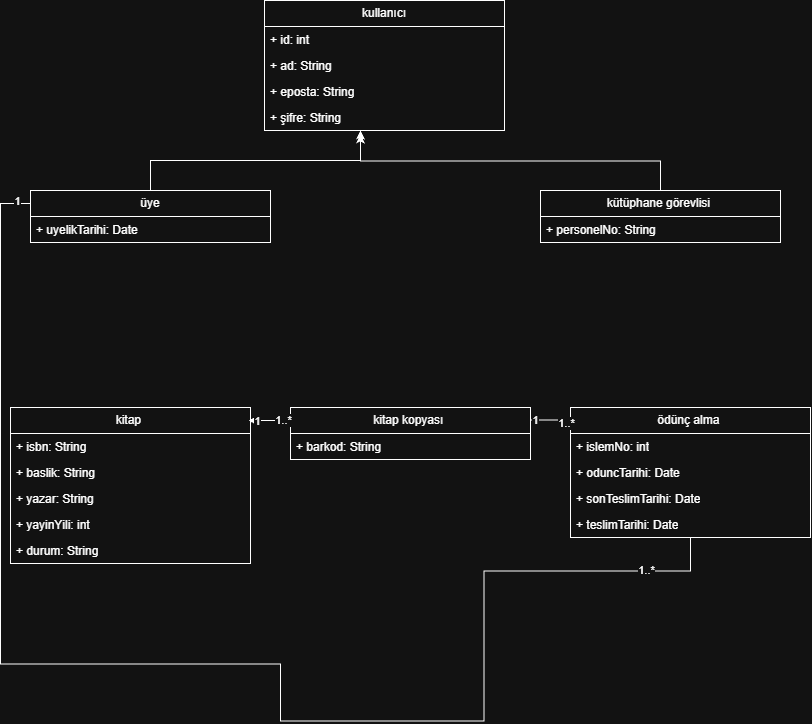

The diagram above was exported from draw.io. Its source (the exported page's mxGraphModel, read from the mxfile embedded in the PNG):
<mxGraphModel dx="1262" dy="761" grid="1" gridSize="10" guides="1" tooltips="1" connect="1" arrows="1" fold="1" page="1" pageScale="1" pageWidth="827" pageHeight="1169" math="0" shadow="0">
  <root>
    <mxCell id="0" />
    <mxCell id="1" parent="0" />
    <mxCell id="9sx5W8cZ9_5K62udBfe7-1" parent="1" style="swimlane;fontStyle=0;childLayout=stackLayout;horizontal=1;startSize=26;fillColor=none;horizontalStack=0;resizeParent=1;resizeParentMax=0;resizeLast=0;collapsible=1;marginBottom=0;whiteSpace=wrap;html=1;" value="kitap&amp;nbsp;" vertex="1">
      <mxGeometry height="156" width="240" x="40" y="507" as="geometry" />
    </mxCell>
    <mxCell id="9sx5W8cZ9_5K62udBfe7-43" parent="9sx5W8cZ9_5K62udBfe7-1" style="text;strokeColor=none;fillColor=none;align=left;verticalAlign=top;spacingLeft=4;spacingRight=4;overflow=hidden;rotatable=0;points=[[0,0.5],[1,0.5]];portConstraint=eastwest;whiteSpace=wrap;html=1;" value="+ isbn: String" vertex="1">
      <mxGeometry height="26" width="240" y="26" as="geometry" />
    </mxCell>
    <mxCell id="9sx5W8cZ9_5K62udBfe7-44" parent="9sx5W8cZ9_5K62udBfe7-1" style="text;strokeColor=none;fillColor=none;align=left;verticalAlign=top;spacingLeft=4;spacingRight=4;overflow=hidden;rotatable=0;points=[[0,0.5],[1,0.5]];portConstraint=eastwest;whiteSpace=wrap;html=1;" value="+ baslik: String" vertex="1">
      <mxGeometry height="26" width="240" y="52" as="geometry" />
    </mxCell>
    <mxCell id="9sx5W8cZ9_5K62udBfe7-45" parent="9sx5W8cZ9_5K62udBfe7-1" style="text;strokeColor=none;fillColor=none;align=left;verticalAlign=top;spacingLeft=4;spacingRight=4;overflow=hidden;rotatable=0;points=[[0,0.5],[1,0.5]];portConstraint=eastwest;whiteSpace=wrap;html=1;" value="+ yazar: String" vertex="1">
      <mxGeometry height="26" width="240" y="78" as="geometry" />
    </mxCell>
    <mxCell id="9sx5W8cZ9_5K62udBfe7-46" parent="9sx5W8cZ9_5K62udBfe7-1" style="text;strokeColor=none;fillColor=none;align=left;verticalAlign=top;spacingLeft=4;spacingRight=4;overflow=hidden;rotatable=0;points=[[0,0.5],[1,0.5]];portConstraint=eastwest;whiteSpace=wrap;html=1;" value="+ yayinYili: int" vertex="1">
      <mxGeometry height="26" width="240" y="104" as="geometry" />
    </mxCell>
    <mxCell id="9sx5W8cZ9_5K62udBfe7-47" parent="9sx5W8cZ9_5K62udBfe7-1" style="text;strokeColor=none;fillColor=none;align=left;verticalAlign=top;spacingLeft=4;spacingRight=4;overflow=hidden;rotatable=0;points=[[0,0.5],[1,0.5]];portConstraint=eastwest;whiteSpace=wrap;html=1;" value="+ durum: String" vertex="1">
      <mxGeometry height="26" width="240" y="130" as="geometry" />
    </mxCell>
    <mxCell id="9sx5W8cZ9_5K62udBfe7-9" parent="1" style="swimlane;fontStyle=0;childLayout=stackLayout;horizontal=1;startSize=26;fillColor=none;horizontalStack=0;resizeParent=1;resizeParentMax=0;resizeLast=0;collapsible=1;marginBottom=0;whiteSpace=wrap;html=1;" value="kullanıcı" vertex="1">
      <mxGeometry height="130" width="240" x="294" y="100" as="geometry" />
    </mxCell>
    <mxCell id="9sx5W8cZ9_5K62udBfe7-10" parent="9sx5W8cZ9_5K62udBfe7-9" style="text;strokeColor=none;fillColor=none;align=left;verticalAlign=top;spacingLeft=4;spacingRight=4;overflow=hidden;rotatable=0;points=[[0,0.5],[1,0.5]];portConstraint=eastwest;whiteSpace=wrap;html=1;" value="+ id: int&amp;nbsp;" vertex="1">
      <mxGeometry height="26" width="240" y="26" as="geometry" />
    </mxCell>
    <mxCell id="9sx5W8cZ9_5K62udBfe7-11" parent="9sx5W8cZ9_5K62udBfe7-9" style="text;strokeColor=none;fillColor=none;align=left;verticalAlign=top;spacingLeft=4;spacingRight=4;overflow=hidden;rotatable=0;points=[[0,0.5],[1,0.5]];portConstraint=eastwest;whiteSpace=wrap;html=1;" value="+ ad: String&amp;nbsp;&lt;div&gt;&lt;br&gt;&lt;/div&gt;" vertex="1">
      <mxGeometry height="26" width="240" y="52" as="geometry" />
    </mxCell>
    <mxCell id="9sx5W8cZ9_5K62udBfe7-12" parent="9sx5W8cZ9_5K62udBfe7-9" style="text;strokeColor=none;fillColor=none;align=left;verticalAlign=top;spacingLeft=4;spacingRight=4;overflow=hidden;rotatable=0;points=[[0,0.5],[1,0.5]];portConstraint=eastwest;whiteSpace=wrap;html=1;" value="+ eposta: String" vertex="1">
      <mxGeometry height="26" width="240" y="78" as="geometry" />
    </mxCell>
    <mxCell id="9sx5W8cZ9_5K62udBfe7-42" parent="9sx5W8cZ9_5K62udBfe7-9" style="text;strokeColor=none;fillColor=none;align=left;verticalAlign=top;spacingLeft=4;spacingRight=4;overflow=hidden;rotatable=0;points=[[0,0.5],[1,0.5]];portConstraint=eastwest;whiteSpace=wrap;html=1;" value="+ şifre: String&amp;nbsp;" vertex="1">
      <mxGeometry height="26" width="240" y="104" as="geometry" />
    </mxCell>
    <mxCell id="9sx5W8cZ9_5K62udBfe7-95" edge="1" parent="1" source="9sx5W8cZ9_5K62udBfe7-13" style="edgeStyle=orthogonalEdgeStyle;rounded=0;orthogonalLoop=1;jettySize=auto;html=1;exitX=0;exitY=0.25;exitDx=0;exitDy=0;endArrow=none;endFill=0;" target="9sx5W8cZ9_5K62udBfe7-48">
      <mxGeometry relative="1" x="0.0408" as="geometry">
        <Array as="points">
          <mxPoint x="30" y="303" />
          <mxPoint x="30" y="763.5" />
          <mxPoint x="310" y="763.5" />
          <mxPoint x="310" y="820.5" />
          <mxPoint x="513.6" y="820.5" />
          <mxPoint x="513.6" y="670.5" />
          <mxPoint x="720" y="670.5" />
        </Array>
        <mxPoint x="30.000000000000227" y="323.5" as="sourcePoint" />
        <mxPoint x="690" y="670.5000000000002" as="targetPoint" />
      </mxGeometry>
    </mxCell>
    <mxCell id="9sx5W8cZ9_5K62udBfe7-97" connectable="0" parent="9sx5W8cZ9_5K62udBfe7-95" style="edgeLabel;html=1;align=center;verticalAlign=middle;resizable=0;points=[];" value="1..*" vertex="1">
      <mxGeometry relative="1" x="0.8909" y="1" as="geometry">
        <mxPoint as="offset" />
      </mxGeometry>
    </mxCell>
    <mxCell id="9sx5W8cZ9_5K62udBfe7-102" connectable="0" parent="9sx5W8cZ9_5K62udBfe7-95" style="edgeLabel;html=1;align=center;verticalAlign=middle;resizable=0;points=[];" value="1" vertex="1">
      <mxGeometry relative="1" x="-0.9798" y="-3" as="geometry">
        <mxPoint as="offset" />
      </mxGeometry>
    </mxCell>
    <mxCell id="9sx5W8cZ9_5K62udBfe7-13" parent="1" style="swimlane;fontStyle=0;childLayout=stackLayout;horizontal=1;startSize=26;fillColor=none;horizontalStack=0;resizeParent=1;resizeParentMax=0;resizeLast=0;collapsible=1;marginBottom=0;whiteSpace=wrap;html=1;" value="üye" vertex="1">
      <mxGeometry height="52" width="240" x="60" y="290" as="geometry" />
    </mxCell>
    <mxCell id="9sx5W8cZ9_5K62udBfe7-14" parent="9sx5W8cZ9_5K62udBfe7-13" style="text;strokeColor=none;fillColor=none;align=left;verticalAlign=top;spacingLeft=4;spacingRight=4;overflow=hidden;rotatable=0;points=[[0,0.5],[1,0.5]];portConstraint=eastwest;whiteSpace=wrap;html=1;" value="+ uyelikTarihi: Date" vertex="1">
      <mxGeometry height="26" width="240" y="26" as="geometry" />
    </mxCell>
    <mxCell id="9sx5W8cZ9_5K62udBfe7-87" edge="1" parent="1" source="9sx5W8cZ9_5K62udBfe7-21" style="edgeStyle=orthogonalEdgeStyle;rounded=0;orthogonalLoop=1;jettySize=auto;html=1;exitX=0.5;exitY=0;exitDx=0;exitDy=0;">
      <mxGeometry relative="1" as="geometry">
        <mxPoint x="390" y="230" as="targetPoint" />
      </mxGeometry>
    </mxCell>
    <mxCell id="9sx5W8cZ9_5K62udBfe7-21" parent="1" style="swimlane;fontStyle=0;childLayout=stackLayout;horizontal=1;startSize=26;fillColor=none;horizontalStack=0;resizeParent=1;resizeParentMax=0;resizeLast=0;collapsible=1;marginBottom=0;whiteSpace=wrap;html=1;" value="kütüphane görevlisi&amp;nbsp;" vertex="1">
      <mxGeometry height="52" width="240" x="570" y="290" as="geometry" />
    </mxCell>
    <mxCell id="9sx5W8cZ9_5K62udBfe7-22" parent="9sx5W8cZ9_5K62udBfe7-21" style="text;strokeColor=none;fillColor=none;align=left;verticalAlign=top;spacingLeft=4;spacingRight=4;overflow=hidden;rotatable=0;points=[[0,0.5],[1,0.5]];portConstraint=eastwest;whiteSpace=wrap;html=1;" value="+ personelNo: String" vertex="1">
      <mxGeometry height="26" width="240" y="26" as="geometry" />
    </mxCell>
    <mxCell id="9sx5W8cZ9_5K62udBfe7-26" parent="1" style="swimlane;fontStyle=0;childLayout=stackLayout;horizontal=1;startSize=26;fillColor=none;horizontalStack=0;resizeParent=1;resizeParentMax=0;resizeLast=0;collapsible=1;marginBottom=0;whiteSpace=wrap;html=1;" value="kitap kopyası&amp;nbsp;" vertex="1">
      <mxGeometry height="52" width="240" x="320" y="507" as="geometry" />
    </mxCell>
    <mxCell id="9sx5W8cZ9_5K62udBfe7-27" parent="9sx5W8cZ9_5K62udBfe7-26" style="text;strokeColor=none;fillColor=none;align=left;verticalAlign=top;spacingLeft=4;spacingRight=4;overflow=hidden;rotatable=0;points=[[0,0.5],[1,0.5]];portConstraint=eastwest;whiteSpace=wrap;html=1;" value="+ barkod: String" vertex="1">
      <mxGeometry height="26" width="240" y="26" as="geometry" />
    </mxCell>
    <mxCell id="9sx5W8cZ9_5K62udBfe7-30" parent="1" style="swimlane;fontStyle=0;childLayout=stackLayout;horizontal=1;startSize=26;fillColor=none;horizontalStack=0;resizeParent=1;resizeParentMax=0;resizeLast=0;collapsible=1;marginBottom=0;whiteSpace=wrap;html=1;" value="ödünç alma&amp;nbsp;" vertex="1">
      <mxGeometry height="130" width="240" x="600" y="507" as="geometry" />
    </mxCell>
    <mxCell id="9sx5W8cZ9_5K62udBfe7-31" parent="9sx5W8cZ9_5K62udBfe7-30" style="text;strokeColor=none;fillColor=none;align=left;verticalAlign=top;spacingLeft=4;spacingRight=4;overflow=hidden;rotatable=0;points=[[0,0.5],[1,0.5]];portConstraint=eastwest;whiteSpace=wrap;html=1;" value="+ islemNo: int" vertex="1">
      <mxGeometry height="26" width="240" y="26" as="geometry" />
    </mxCell>
    <mxCell id="9sx5W8cZ9_5K62udBfe7-32" parent="9sx5W8cZ9_5K62udBfe7-30" style="text;strokeColor=none;fillColor=none;align=left;verticalAlign=top;spacingLeft=4;spacingRight=4;overflow=hidden;rotatable=0;points=[[0,0.5],[1,0.5]];portConstraint=eastwest;whiteSpace=wrap;html=1;" value="+ oduncTarihi: Date" vertex="1">
      <mxGeometry height="26" width="240" y="52" as="geometry" />
    </mxCell>
    <mxCell id="9sx5W8cZ9_5K62udBfe7-33" parent="9sx5W8cZ9_5K62udBfe7-30" style="text;strokeColor=none;fillColor=none;align=left;verticalAlign=top;spacingLeft=4;spacingRight=4;overflow=hidden;rotatable=0;points=[[0,0.5],[1,0.5]];portConstraint=eastwest;whiteSpace=wrap;html=1;" value="+ sonTeslimTarihi: Date" vertex="1">
      <mxGeometry height="26" width="240" y="78" as="geometry" />
    </mxCell>
    <mxCell id="9sx5W8cZ9_5K62udBfe7-48" parent="9sx5W8cZ9_5K62udBfe7-30" style="text;strokeColor=none;fillColor=none;align=left;verticalAlign=top;spacingLeft=4;spacingRight=4;overflow=hidden;rotatable=0;points=[[0,0.5],[1,0.5]];portConstraint=eastwest;whiteSpace=wrap;html=1;" value="+ teslimTarihi: Date" vertex="1">
      <mxGeometry height="26" width="240" y="104" as="geometry" />
    </mxCell>
    <mxCell id="9sx5W8cZ9_5K62udBfe7-86" edge="1" parent="1" source="9sx5W8cZ9_5K62udBfe7-13" style="edgeStyle=orthogonalEdgeStyle;rounded=0;orthogonalLoop=1;jettySize=auto;html=1;entryX=0.4;entryY=1.151;entryDx=0;entryDy=0;entryPerimeter=0;" target="9sx5W8cZ9_5K62udBfe7-42">
      <mxGeometry relative="1" x="-0.0003" as="geometry">
        <Array as="points">
          <mxPoint x="180" y="260" />
          <mxPoint x="390" y="260" />
        </Array>
      </mxGeometry>
    </mxCell>
    <mxCell id="9sx5W8cZ9_5K62udBfe7-89" edge="1" parent="1" source="9sx5W8cZ9_5K62udBfe7-26" style="edgeStyle=orthogonalEdgeStyle;rounded=0;orthogonalLoop=1;jettySize=auto;html=1;exitX=0;exitY=0.25;exitDx=0;exitDy=0;entryX=0.993;entryY=0.084;entryDx=0;entryDy=0;entryPerimeter=0;endArrow=diamondThin;endFill=1;" target="9sx5W8cZ9_5K62udBfe7-1">
      <mxGeometry relative="1" x="0.0438" as="geometry" />
    </mxCell>
    <mxCell id="9sx5W8cZ9_5K62udBfe7-93" connectable="0" parent="9sx5W8cZ9_5K62udBfe7-89" style="edgeLabel;html=1;align=center;verticalAlign=middle;resizable=0;points=[];" value="1" vertex="1">
      <mxGeometry relative="1" x="0.5842" as="geometry">
        <mxPoint x="-1" as="offset" />
      </mxGeometry>
    </mxCell>
    <mxCell id="9sx5W8cZ9_5K62udBfe7-94" connectable="0" parent="9sx5W8cZ9_5K62udBfe7-89" style="edgeLabel;html=1;align=center;verticalAlign=middle;resizable=0;points=[];" value="1..*" vertex="1">
      <mxGeometry relative="1" x="-0.6569" y="-1" as="geometry">
        <mxPoint as="offset" />
      </mxGeometry>
    </mxCell>
    <mxCell id="9sx5W8cZ9_5K62udBfe7-92" edge="1" parent="1" source="9sx5W8cZ9_5K62udBfe7-26" style="edgeStyle=orthogonalEdgeStyle;rounded=0;orthogonalLoop=1;jettySize=auto;html=1;entryX=-0.004;entryY=0.095;entryDx=0;entryDy=0;entryPerimeter=0;endArrow=none;endFill=0;" target="9sx5W8cZ9_5K62udBfe7-30">
      <mxGeometry relative="1" x="0.0246" as="geometry">
        <Array as="points">
          <mxPoint x="580" y="520" />
        </Array>
      </mxGeometry>
    </mxCell>
    <mxCell id="9sx5W8cZ9_5K62udBfe7-98" connectable="0" parent="9sx5W8cZ9_5K62udBfe7-92" style="edgeLabel;html=1;align=center;verticalAlign=middle;resizable=0;points=[];" value="1" vertex="1">
      <mxGeometry relative="1" x="-0.8207" as="geometry">
        <mxPoint x="1" as="offset" />
      </mxGeometry>
    </mxCell>
    <mxCell id="9sx5W8cZ9_5K62udBfe7-99" connectable="0" parent="9sx5W8cZ9_5K62udBfe7-92" style="edgeLabel;html=1;align=center;verticalAlign=middle;resizable=0;points=[];" value="1..*" vertex="1">
      <mxGeometry relative="1" x="0.8154" y="-3" as="geometry">
        <mxPoint as="offset" />
      </mxGeometry>
    </mxCell>
  </root>
</mxGraphModel>